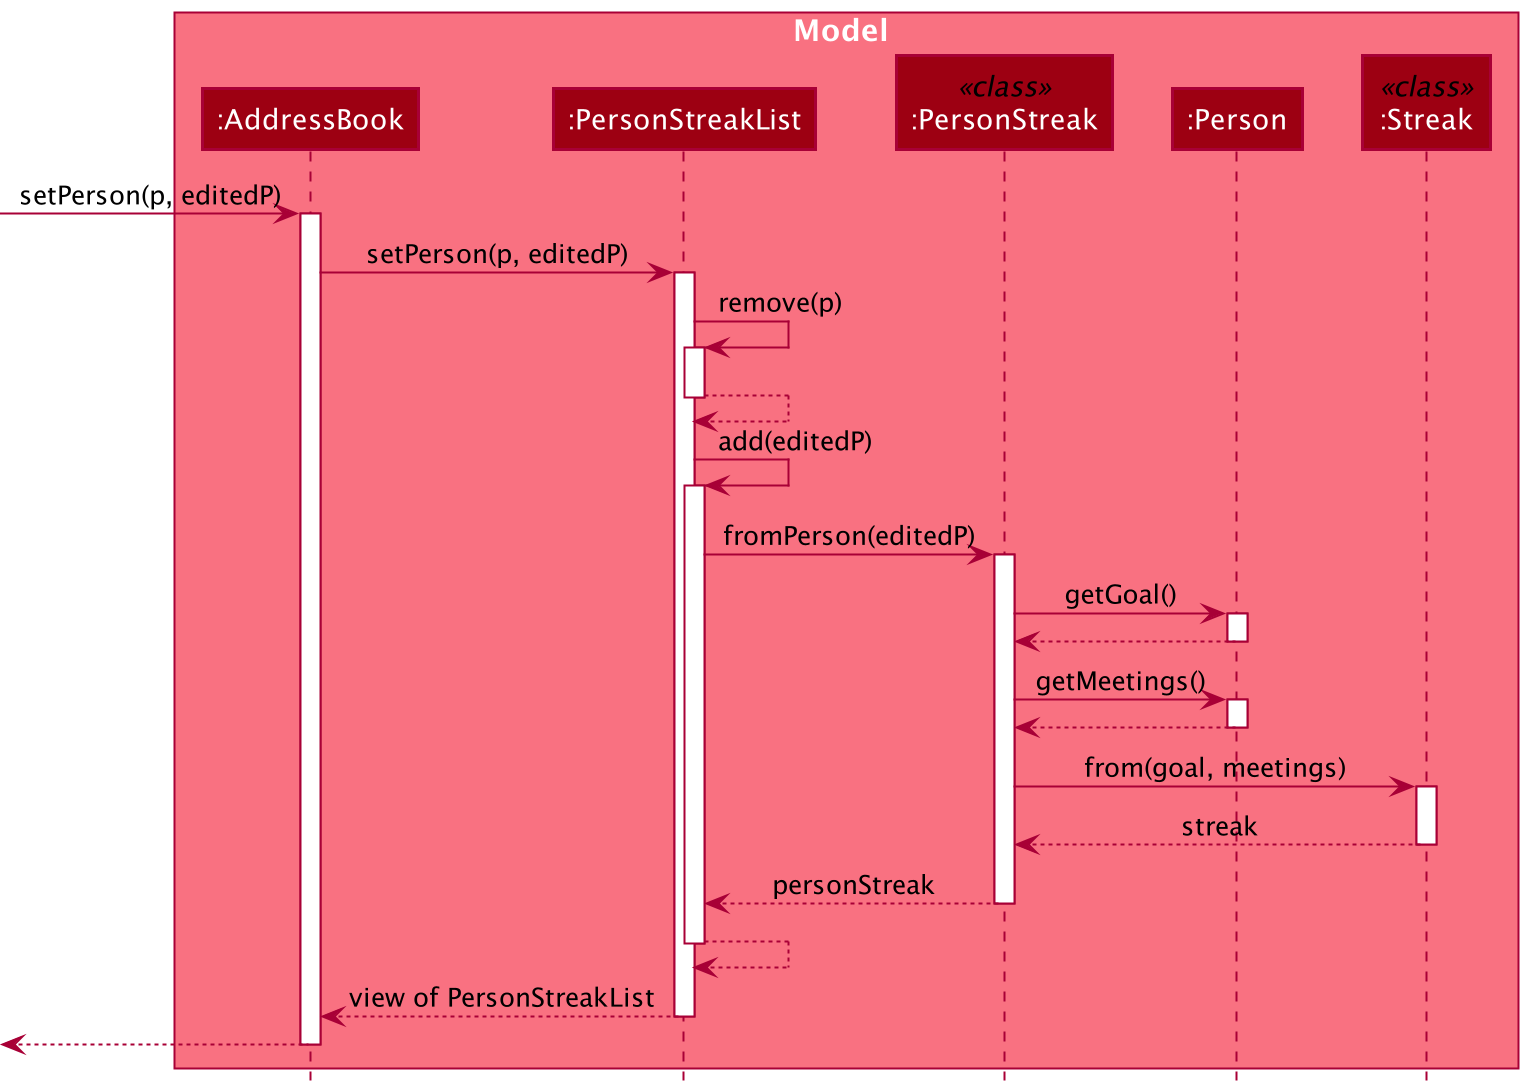

The diagram above was rendered by PlantUML. Its source (embedded in the PNG):
@startuml
!include style.puml

autoactivate on

box Model MODEL_COLOR_T1
participant ":AddressBook" as AddressBook MODEL_COLOR
participant ":PersonStreakList" as PersonStreakList MODEL_COLOR
participant ":PersonStreak" as PersonStreak <<class>> MODEL_COLOR
participant ":Person" as Person MODEL_COLOR
participant ":Streak" as Streak <<class>> MODEL_COLOR
end box

[-> AddressBook : setPerson(p, editedP)

AddressBook  -> PersonStreakList : setPerson(p, editedP)

PersonStreakList -> PersonStreakList : remove(p)
return

PersonStreakList -> PersonStreakList : add(editedP)

PersonStreakList -> PersonStreak : fromPerson(editedP)

PersonStreak -> Person : getGoal()
Person --> PersonStreak

PersonStreak -> Person : getMeetings()
Person --> PersonStreak

PersonStreak -> Streak : from(goal, meetings)
Streak --> PersonStreak : streak

PersonStreak --> PersonStreakList : personStreak
PersonStreakList --> PersonStreakList

PersonStreakList --> AddressBook : view of PersonStreakList

[<-- AddressBook

@enduml